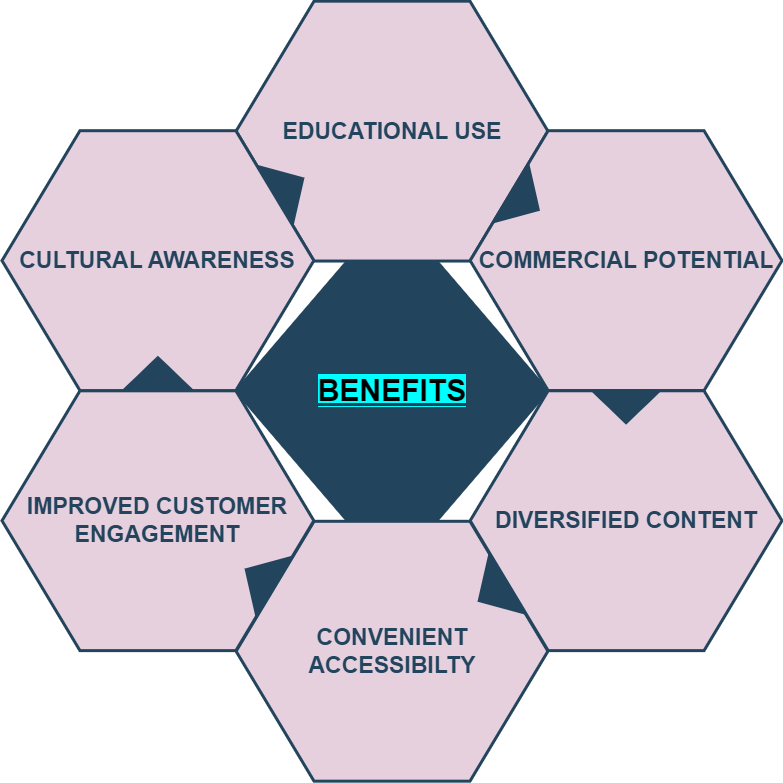

The diagram above was exported from draw.io. Its source (the exported page's mxGraphModel, read from the mxfile embedded in the PNG):
<mxGraphModel dx="2580" dy="-1351" grid="1" gridSize="10" guides="1" tooltips="1" connect="1" arrows="1" fold="1" page="1" pageScale="1" pageWidth="1169" pageHeight="827" background="none" math="0" shadow="0">
  <root>
    <mxCell id="0" />
    <mxCell id="1" parent="0" />
    <mxCell id="644" value="&lt;span style=&quot;font-size: 30px; background-color: rgb(0, 255, 255);&quot;&gt;&lt;b style=&quot;&quot;&gt;&lt;u style=&quot;&quot;&gt;&lt;font color=&quot;#000000&quot;&gt;BENEFITS&lt;/font&gt;&lt;/u&gt;&lt;/b&gt;&lt;/span&gt;" style="shape=hexagon;perimeter=hexagonPerimeter2;whiteSpace=wrap;html=1;shadow=0;labelBackgroundColor=none;strokeColor=#23445D;fillColor=#23445D;gradientColor=none;fontFamily=Helvetica;fontSize=23;fontColor=#23445d;align=center;strokeWidth=3;size=0.3572995780590711;" parent="1" vertex="1">
      <mxGeometry x="428.57894736842115" y="2764.538245614034" width="311.84210526315786" height="259.86842105263156" as="geometry" />
    </mxCell>
    <mxCell id="645" value="" style="triangle;whiteSpace=wrap;html=1;shadow=0;labelBackgroundColor=none;strokeColor=none;fillColor=#FFFFFF;fontFamily=Helvetica;fontSize=17;fontColor=#23445d;align=center;rotation=90;gradientColor=none;flipV=1;flipH=1;opacity=20;" parent="1" vertex="1">
      <mxGeometry x="309.5" y="2782.6666666666665" width="72" height="152" as="geometry" />
    </mxCell>
    <mxCell id="646" value="&lt;b&gt;EDUCATIONAL USE&lt;/b&gt;" style="shape=hexagon;perimeter=hexagonPerimeter2;whiteSpace=wrap;html=1;shadow=0;labelBackgroundColor=none;strokeColor=#23445D;fillColor=#E6D0DE;gradientColor=none;fontFamily=Helvetica;fontSize=23;fontColor=#23445D;align=center;strokeWidth=3;" parent="1" vertex="1">
      <mxGeometry x="428.57894736842115" y="2504.6666666666665" width="311.84210526315786" height="259.86842105263156" as="geometry" />
    </mxCell>
    <mxCell id="647" value="&lt;b&gt;COMMERCIAL POTENTIAL&lt;/b&gt;" style="shape=hexagon;perimeter=hexagonPerimeter2;whiteSpace=wrap;html=1;shadow=0;labelBackgroundColor=none;strokeColor=#23445D;fillColor=#E6D0DE;gradientColor=none;fontFamily=Helvetica;fontSize=23;fontColor=#23445d;align=center;strokeWidth=3;" parent="1" vertex="1">
      <mxGeometry x="662.6578947368422" y="2634.1995614035086" width="311.84210526315786" height="259.86842105263156" as="geometry" />
    </mxCell>
    <mxCell id="648" value="&lt;b&gt;DIVERSIFIED CONTENT&lt;/b&gt;" style="shape=hexagon;perimeter=hexagonPerimeter2;whiteSpace=wrap;html=1;shadow=0;labelBackgroundColor=none;strokeColor=#23445D;fillColor=#E6D0DE;gradientColor=none;fontFamily=Helvetica;fontSize=23;fontColor=#23445d;align=center;strokeWidth=3;" parent="1" vertex="1">
      <mxGeometry x="662.6578947368422" y="2894.2653508771928" width="311.84210526315786" height="259.86842105263156" as="geometry" />
    </mxCell>
    <mxCell id="649" value="&lt;b&gt;CONVENIENT ACCESSIBILTY&lt;/b&gt;" style="shape=hexagon;perimeter=hexagonPerimeter2;whiteSpace=wrap;html=1;shadow=0;labelBackgroundColor=none;strokeColor=#23445D;fillColor=#E6D0DE;gradientColor=none;fontFamily=Helvetica;fontSize=23;fontColor=#23445d;align=center;strokeWidth=3;" parent="1" vertex="1">
      <mxGeometry x="428.57894736842115" y="3024.7982456140344" width="311.84210526315786" height="259.86842105263156" as="geometry" />
    </mxCell>
    <mxCell id="650" value="&lt;b&gt;IMPROVED CUSTOMER ENGAGEMENT&lt;/b&gt;" style="shape=hexagon;perimeter=hexagonPerimeter2;whiteSpace=wrap;html=1;shadow=0;labelBackgroundColor=none;strokeColor=#23445D;fillColor=#E6D0DE;gradientColor=none;fontFamily=Helvetica;fontSize=23;fontColor=#23445d;align=center;strokeWidth=3;" parent="1" vertex="1">
      <mxGeometry x="194.5" y="2894.2653508771928" width="311.84210526315786" height="259.86842105263156" as="geometry" />
    </mxCell>
    <mxCell id="651" value="&lt;b&gt;CULTURAL AWARENESS&lt;/b&gt;" style="shape=hexagon;perimeter=hexagonPerimeter2;whiteSpace=wrap;html=1;shadow=0;labelBackgroundColor=none;strokeColor=#23445D;fillColor=#E6D0DE;gradientColor=none;fontFamily=Helvetica;fontSize=23;fontColor=#23445D;align=center;strokeWidth=3;" parent="1" vertex="1">
      <mxGeometry x="194.5000000000001" y="2634.1995614035086" width="311.84210526315786" height="259.86842105263156" as="geometry" />
    </mxCell>
    <mxCell id="652" value="" style="triangle;whiteSpace=wrap;html=1;shadow=0;labelBackgroundColor=none;strokeColor=none;fillColor=#23445D;fontFamily=Helvetica;fontSize=17;fontColor=#23445d;align=center;rotation=31;gradientColor=none;strokeWidth=3;" parent="1" vertex="1">
      <mxGeometry x="700" y="2668.6666666666665" width="35" height="73" as="geometry" />
    </mxCell>
    <mxCell id="653" value="" style="triangle;whiteSpace=wrap;html=1;shadow=0;labelBackgroundColor=none;strokeColor=none;fillColor=#23445D;fontFamily=Helvetica;fontSize=17;fontColor=#23445d;align=center;rotation=31;gradientColor=none;flipH=1;strokeWidth=3;" parent="1" vertex="1">
      <mxGeometry x="434.5" y="3044.666666666666" width="35" height="73" as="geometry" />
    </mxCell>
    <mxCell id="654" value="" style="triangle;whiteSpace=wrap;html=1;shadow=0;labelBackgroundColor=none;strokeColor=none;fillColor=#23445D;fontFamily=Helvetica;fontSize=17;fontColor=#23445d;align=center;rotation=329;gradientColor=none;strokeWidth=3;" parent="1" vertex="1">
      <mxGeometry x="464.5" y="2653.6666666666665" width="35" height="73" as="geometry" />
    </mxCell>
    <mxCell id="655" value="" style="triangle;whiteSpace=wrap;html=1;shadow=0;labelBackgroundColor=none;strokeColor=none;fillColor=#23445D;fontFamily=Helvetica;fontSize=17;fontColor=#23445d;align=center;rotation=329;gradientColor=none;flipH=1;strokeWidth=3;" parent="1" vertex="1">
      <mxGeometry x="667.5" y="3059.666666666666" width="35" height="73" as="geometry" />
    </mxCell>
    <mxCell id="656" value="" style="triangle;whiteSpace=wrap;html=1;shadow=0;labelBackgroundColor=none;strokeColor=none;fillColor=#23445D;fontFamily=Helvetica;fontSize=17;fontColor=#23445d;align=center;rotation=90;gradientColor=none;strokeWidth=3;" parent="1" vertex="1">
      <mxGeometry x="801.078947368421" y="2874.1666666666665" width="35" height="73" as="geometry" />
    </mxCell>
    <mxCell id="657" value="" style="triangle;whiteSpace=wrap;html=1;shadow=0;labelBackgroundColor=none;strokeColor=none;fillColor=#23445D;fontFamily=Helvetica;fontSize=17;fontColor=#23445d;align=center;rotation=90;gradientColor=none;flipH=1;strokeWidth=3;" parent="1" vertex="1">
      <mxGeometry x="332.92105263157896" y="2840.1666666666665" width="35" height="73" as="geometry" />
    </mxCell>
  </root>
</mxGraphModel>